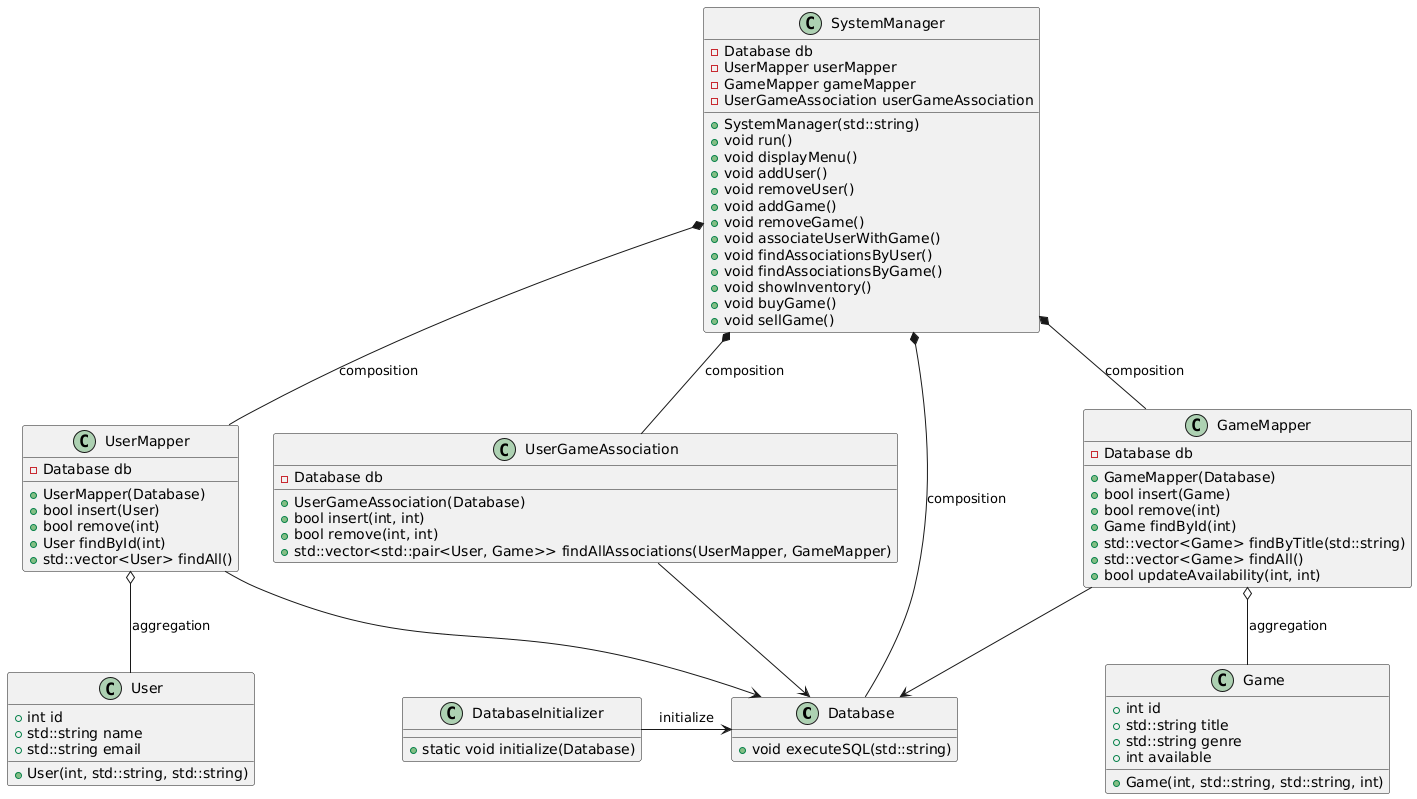

The diagram above was rendered by PlantUML. Its source (embedded in the PNG):
@startuml
class Database {
    +void executeSQL(std::string)
}

class DatabaseInitializer {
    +static void initialize(Database)
}

class User {
    +int id
    +std::string name
    +std::string email
    +User(int, std::string, std::string)
}

class Game {
    +int id
    +std::string title
    +std::string genre
    +int available
    +Game(int, std::string, std::string, int)
}

class UserMapper {
    -Database db
    +UserMapper(Database)
    +bool insert(User)
    +bool remove(int)
    +User findById(int)
    +std::vector<User> findAll()
}

class GameMapper {
    -Database db
    +GameMapper(Database)
    +bool insert(Game)
    +bool remove(int)
    +Game findById(int)
    +std::vector<Game> findByTitle(std::string)
    +std::vector<Game> findAll()
    +bool updateAvailability(int, int)
}

class UserGameAssociation {
    -Database db
    +UserGameAssociation(Database)
    +bool insert(int, int)
    +bool remove(int, int)
    +std::vector<std::pair<User, Game>> findAllAssociations(UserMapper, GameMapper)
}

class SystemManager {
    -Database db
    -UserMapper userMapper
    -GameMapper gameMapper
    -UserGameAssociation userGameAssociation
    +SystemManager(std::string)
    +void run()
    +void displayMenu()
    +void addUser()
    +void removeUser()
    +void addGame()
    +void removeGame()
    +void associateUserWithGame()
    +void findAssociationsByUser()
    +void findAssociationsByGame()
    +void showInventory()
    +void buyGame()
    +void sellGame()
}

DatabaseInitializer -> Database : initialize

UserMapper --> Database
GameMapper --> Database
UserGameAssociation --> Database

SystemManager *-- Database : composition
SystemManager *-- UserMapper : composition
SystemManager *-- GameMapper : composition
SystemManager *-- UserGameAssociation : composition

UserMapper o-- User : aggregation
GameMapper o-- Game : aggregation
@enduml